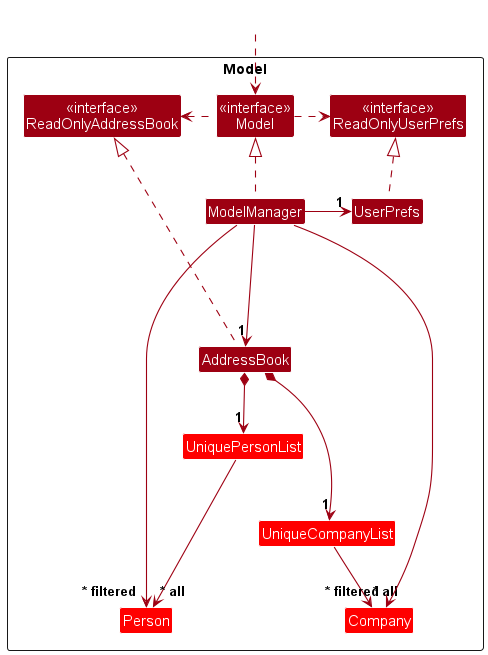

The diagram above was rendered by PlantUML. Its source (embedded in the PNG):
@startuml
!include style.puml
skinparam arrowThickness 1.1
skinparam arrowColor MODEL_COLOR
skinparam classBackgroundColor MODEL_COLOR

Package Model as ModelPackage <<Rectangle>>{
Class "<<interface>>\nReadOnlyAddressBook" as ReadOnlyAddressBook
Class "<<interface>>\nReadOnlyUserPrefs" as ReadOnlyUserPrefs
Class "<<interface>>\nModel" as Model
Class AddressBook
Class ModelManager
Class UserPrefs

Class UniquePersonList #FF0000
Class Person #FF0000

Class UniqueCompanyList #FF0000
Class Company #FF0000

Class I #FFFFFF
}

Class HiddenOutside #FFFFFF
HiddenOutside ..> Model

AddressBook .up.|> ReadOnlyAddressBook

ModelManager .up.|> Model
Model .right.> ReadOnlyUserPrefs
Model .left.> ReadOnlyAddressBook
ModelManager -down--> "1" AddressBook
ModelManager -right-> "1" UserPrefs
UserPrefs .up.|> ReadOnlyUserPrefs

'For Persons
AddressBook *--> "1" UniquePersonList
UniquePersonList --> "~* all" Person

'For Companies
AddressBook *---> "1" UniqueCompanyList
UniqueCompanyList --> "~* all" Company

Person -[hidden]up--> I
UniquePersonList -[hidden]right-> I

ModelManager --> "~* filtered" Person
ModelManager --> "~* filtered" Company
@enduml